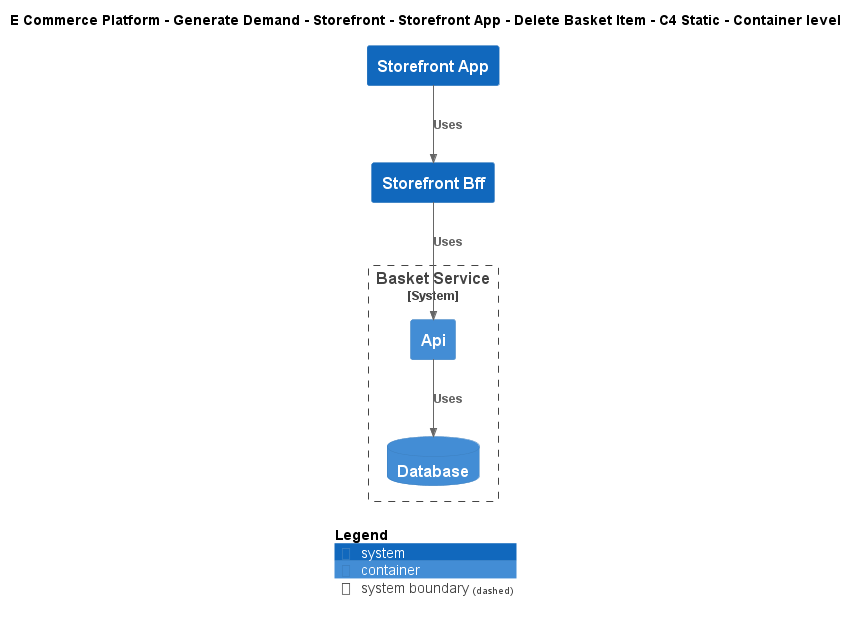

The diagram above was rendered by PlantUML. Its source (embedded in the PNG):
@startuml
!include ..\..\..\..\..\..\..\.c4s\C4_Container.puml

AddElementTag("c4interflow:lifecycle:new", $bgColor=green, $fontColor=#ffffff, $borderColor=green, $shadowing="False")
AddElementTag("c4interflow:lifecycle:changed", $bgColor=orange, $fontColor=#ffffff, $borderColor=orange, $shadowing="False")
AddElementTag("c4interflow:lifecycle:removed", $bgColor=red, $fontColor=#ffffff, $borderColor=red, $shadowing="False")

AddRelTag("c4interflow:lifecycle:new", $textColor=green, $lineColor=green)
AddRelTag("c4interflow:lifecycle:changed", $textColor=orange, $lineColor=orange)
AddRelTag("c4interflow:lifecycle:removed", $textColor=red, $lineColor=red)

SHOW_PERSON_PORTRAIT()
LAYOUT_TOP_DOWN()

skinparam linetype polyline

title E Commerce Platform - Generate Demand - Storefront - Storefront App - Delete Basket Item - C4 Static - Container level

System(ECommercePlatform.GenerateDemand.Storefront.SoftwareSystems.StorefrontApp, "Storefront App", "")
System(ECommercePlatform.GenerateDemand.Storefront.SoftwareSystems.StorefrontBff, "Storefront Bff", "")

System_Boundary(ECommercePlatform.GenerateDemand.Basket.SoftwareSystems.BasketService, "Basket Service") {
    Container(ECommercePlatform.GenerateDemand.Basket.SoftwareSystems.BasketService.Containers.Api, "Api", "", "")
    ContainerDb(ECommercePlatform.GenerateDemand.Basket.SoftwareSystems.BasketService.Containers.Database, "Database", "", "")
}

Rel(ECommercePlatform.GenerateDemand.Storefront.SoftwareSystems.StorefrontApp, ECommercePlatform.GenerateDemand.Storefront.SoftwareSystems.StorefrontBff, "Uses")
Rel(ECommercePlatform.GenerateDemand.Storefront.SoftwareSystems.StorefrontBff, ECommercePlatform.GenerateDemand.Basket.SoftwareSystems.BasketService.Containers.Api, "Uses")
Rel(ECommercePlatform.GenerateDemand.Basket.SoftwareSystems.BasketService.Containers.Api, ECommercePlatform.GenerateDemand.Basket.SoftwareSystems.BasketService.Containers.Database, "Uses")


SHOW_LEGEND()
@enduml